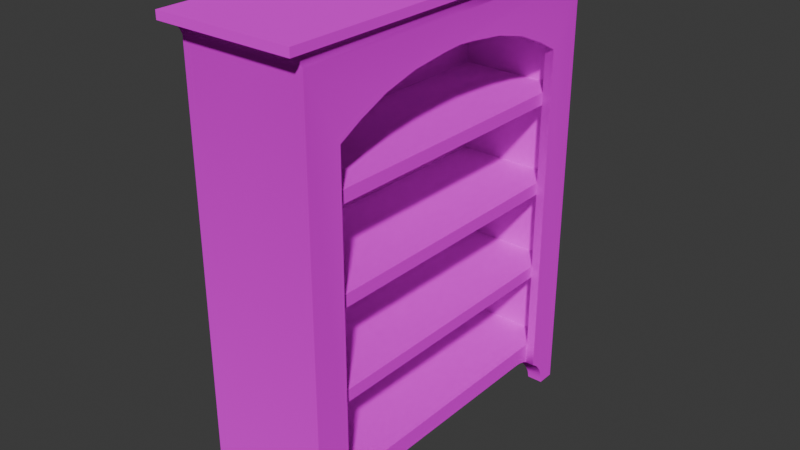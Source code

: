 # Source: BookShelf1.blend  (saved by Blender 4.0.36; exported with 4.5.12 LTS)
import bpy
from mathutils import Matrix  # noqa: F401  (used for matrix-valued properties, if any)

bpy.ops.wm.read_factory_settings(use_empty=True)
scene = bpy.context.scene
scene.name = 'Scene'

# ---- collections
col_collection = bpy.data.collections.new('Collection'); scene.collection.children.link(col_collection)

# ---- images (referenced by path relative to the original .blend; pixels are not part of the script)
import os
ASSET_DIR = os.environ.get("B2B_ASSET_DIR", "")  # directory of the original .blend (textures are referenced by path, not embedded)
HERE = os.path.dirname(os.path.abspath(__file__))  # packed textures are extracted next to this script under _unpacked/

def load_image(name, relpath, width, height, colorspace="sRGB"):
    """Load a texture the original file referenced (path relative to the .blend, or extracted next to this script)."""
    p = next((c for c in (os.path.join(HERE, relpath), os.path.join(ASSET_DIR, relpath)) if relpath and os.path.exists(c)), "")
    if p:
        img = bpy.data.images.load(p, check_existing=True)
        img.name = name
    else:  # same state as the original file: an image datablock whose file is absent (Cycles renders it pink)
        img = bpy.data.images.new(name, width, height)
        img.source = "FILE"
        img.filepath = "//" + (relpath or name)
    img.colorspace_settings.name = colorspace
    return img
img_ao = load_image('AO', 'Textures/AO-n.png', 1024, 1024, 'sRGB')

# ---- materials (node trees are filled in below, after node groups)
mat_lit = bpy.data.materials.new('Lit')
mat_lit.diffuse_color = (0.5, 0.5, 0.5, 1.0)
mat_lit.roughness = 1.0

# ---- node groups
ng_auto_smooth = bpy.data.node_groups.new('Auto Smooth', 'GeometryNodeTree')
_s = ng_auto_smooth.interface.new_socket(name='Geometry', in_out='OUTPUT', socket_type='NodeSocketGeometry')
_s = ng_auto_smooth.interface.new_socket(name='Geometry', in_out='INPUT', socket_type='NodeSocketGeometry')
_s = ng_auto_smooth.interface.new_socket(name='Angle', in_out='INPUT', socket_type='NodeSocketFloat')
_s.subtype = 'ANGLE'
_s.min_value = 0.0
_s.max_value = 3.142
ng_auto_smooth.is_modifier = True
_N = ng_auto_smooth.nodes; _L = ng_auto_smooth.links
n0 = _N.new('NodeGroupOutput'); n0.name = 'Group Output'; n0.location = (480, -100)
n1 = _N.new('NodeGroupInput'); n1.name = 'Group Input'; n1.location = (-420, -300)
n2 = _N.new('NodeGroupInput'); n2.name = 'Group Input.001'; n2.location = (-60, -100)
n3 = _N.new('GeometryNodeSetShadeSmooth'); n3.name = 'Set Shade Smooth'; n3.location = (120, -100)
n3.domain = 'EDGE'
n4 = _N.new('GeometryNodeSetShadeSmooth'); n4.name = 'Set Shade Smooth.001'; n4.location = (300, -100)
n5 = _N.new('GeometryNodeInputMeshEdgeAngle'); n5.name = 'Edge Angle'; n5.location = (-420, -220)
n6 = _N.new('GeometryNodeInputEdgeSmooth'); n6.name = 'Is Edge Smooth'; n6.location = (-60, -160)
n7 = _N.new('GeometryNodeInputShadeSmooth'); n7.name = 'Is Face Smooth'; n7.location = (-240, -340)
n8 = _N.new('FunctionNodeBooleanMath'); n8.name = 'Boolean Math'; n8.location = (-60, -220)
n9 = _N.new('FunctionNodeCompare'); n9.name = 'Compare'; n9.location = (-240, -180)
n9.operation = 'LESS_EQUAL'
_L.new(n5.outputs[0], n9.inputs[0])
_L.new(n4.outputs[0], n0.inputs[0])
_L.new(n1.outputs[1], n9.inputs[1])
_L.new(n9.outputs[0], n8.inputs[0])
_L.new(n7.outputs[0], n8.inputs[1])
_L.new(n2.outputs[0], n3.inputs[0])
_L.new(n6.outputs[0], n3.inputs[1])
_L.new(n3.outputs[0], n4.inputs[0])
_L.new(n8.outputs[0], n3.inputs[2])
n0.is_active_output = True

# ---- material node trees
mat_lit.use_nodes = True; mat_lit.node_tree.nodes.clear()
_N = mat_lit.node_tree.nodes; _L = mat_lit.node_tree.links
n0 = _N.new('ShaderNodeOutputMaterial'); n0.name = 'Material Output'; n0.location = (280, 300)
n1 = _N.new('ShaderNodeBsdfPrincipled'); n1.name = 'Principled BSDF'; n1.location = (-40, 285)
n1.inputs[2].default_value = 1.0
n1.inputs[3].default_value = 1.45
n1.inputs[13].default_value = 0.0
n2 = _N.new('ShaderNodeTexImage'); n2.name = 'Image Texture'; n2.location = (-431, 267)
n2.image = img_ao
_L.new(n2.outputs[0], n1.inputs[0])
_L.new(n1.outputs[0], n0.inputs[0])
n0.is_active_output = True

# ---- world
world_world = bpy.data.worlds.new('World'); scene.world = world_world
world_world.use_nodes = True; world_world.node_tree.nodes.clear()
_N = world_world.node_tree.nodes; _L = world_world.node_tree.links
n0 = _N.new('ShaderNodeOutputWorld'); n0.name = 'World Output'; n0.location = (300, 300)
n1 = _N.new('ShaderNodeBackground'); n1.name = 'Background'; n1.location = (10, 300)
n1.inputs[0].default_value = (0.05088, 0.05088, 0.05088, 1.0)
_L.new(n1.outputs[0], n0.inputs[0])
n0.is_active_output = True
world_world.color = (0.05088, 0.05088, 0.05088)
world_world.use_sun_shadow = False
world_world.sun_shadow_jitter_overblur = 0.0

# ---- meshes
me_bookshelf_001 = bpy.data.meshes.new('Bookshelf.001')
me_bookshelf_001.from_pydata([(0.35, 7.55e-08, -1.0), (-0.3, 0.3, 0.8), (0.35, 0.3501, -1.0), (-0.3, 2.099, 0.8), (0.35, 0.03902, -0.8962), (-0.3, 0.3, -0.8), (0.35, 0.07654, -0.8848), (-0.3, 2.099, -0.8), (0.35, 7.55e-08, -0.9), (0.35, 0.1414, -0.8414), (0.35, 0.1663, -0.8111), (0.3, 0.3, -0.8), (0.3, 2.099, -0.8), (0.3, 0.3, 0.8), (0.35, 0.1111, -0.8663), (0.1365, 0.1848, -1.0), (0.3, 2.099, 0.8), (0.09902, 0.1962, -1.0), (-0.3, 2.099, -0.95), (-0.3, 0.3, -0.95), (0.2014, 0.1414, -1.0), (0.3, 0.3, -0.95), (0.2448, 0.07654, -1.0), (0.3, 2.099, -0.95), (0.2263, 0.1111, -1.0), (-0.3, 0.3, 0.95), (0.1711, 0.1663, -1.0), (-0.3, 2.099, 0.95), (0.06, 0.2, -1.0), (0.26, 7.55e-08, -1.0), (0.3, 2.099, 0.95), (0.3, 0.3, 0.95), (0.2562, 0.03902, -1.0), (0.26, 7.55e-08, -0.9), (-0.3, 2.47, 0.8), (0.2562, 0.03902, -0.8962), (-0.3, 2.47, -0.8), (0.2562, 0.03902, -0.8962), (0.3, 2.47, 0.8), (0.2448, 0.07654, -0.8848), (0.3, 2.47, -0.8), (0.2448, 0.07654, -0.8848), (-0.3, 2.47, -0.95), (0.2263, 0.1111, -0.8663), (0.3, 2.47, -0.95), (0.2263, 0.1111, -0.8663), (0.3, 2.47, 0.95), (0.2014, 0.1414, -0.8414), (-0.3, 2.47, 0.95), (-0.3, 0.3, 0.0), (0.2014, 0.1414, -0.8414), (0.1711, 0.1663, -0.8111), (-0.3, 2.099, 0.0), (0.1711, 0.1663, -0.8111), (0.1365, 0.1848, -0.7765), (0.3, 0.3, 0.0), (-0.3, 2.47, 0.0), (0.1365, 0.1848, -0.7765), (0.09902, 0.1962, -0.739), (0.3, 2.47, 0.0), (0.09902, 0.1962, -0.739), (0.06, 0.2, -0.7), (0.0, 0.2, -1.0), (0.0, 0.3501, -1.0), (0.0, 0.2, 0.0), (-0.35, 7.55e-08, -1.0), (-0.35, 0.3501, -1.0), (-0.35, 0.03902, -0.8962), (0.3, 2.168, 0.6726), (-0.35, 0.07654, -0.8848), (0.3, 2.168, -0.6726), (-0.35, 7.55e-08, -0.9), (0.2962, 2.323, 1.489e-07), (-0.35, 0.1414, -0.8414), (0.3, 2.24, 0.5061), (-0.35, 0.1663, -0.8111), (0.3, 2.29, 0.3142), (0.3, 2.315, 0.1065), (-0.35, 0.1962, -0.739), (-0.35, 0.2, -0.7), (0.3, 2.315, -0.1065), (-0.35, 0.1848, -0.7765), (0.3, 2.29, -0.3142), (-0.35, 0.1111, -0.8663), (0.3, 2.24, -0.5061), (-0.1365, 0.1848, -1.0), (-0.09902, 0.1962, -1.0), (-0.2014, 0.1414, -1.0), (-0.2448, 0.07654, -1.0), (-0.2263, 0.1111, -1.0), (-0.1711, 0.1663, -1.0), (-0.06, 0.2, -1.0), (-0.26, 7.55e-08, -1.0), (-0.2562, 0.03902, -1.0), (-0.26, 7.55e-08, -0.9), (-0.2562, 0.03902, -0.8962), (-0.2562, 0.03902, -0.8962), (-0.2448, 0.07654, -0.8848), (-0.2448, 0.07654, -0.8848), (-0.2263, 0.1111, -0.8663), (-0.2263, 0.1111, -0.8663), (-0.2014, 0.1414, -0.8414), (-0.2014, 0.1414, -0.8414), (-0.1711, 0.1663, -0.8111), (-0.1711, 0.1663, -0.8111), (-0.1365, 0.1848, -0.7765), (-0.1365, 0.1848, -0.7765), (-0.09902, 0.1962, -0.739), (-0.09902, 0.1962, -0.739), (-0.06, 0.2, -0.7), (-0.35, 0.3501, 0.0), (-0.35, 0.2, 0.0), (0.35, 7.55e-08, 1.0), (0.35, 0.3501, 1.0), (0.35, 0.03902, 0.8962), (0.35, 0.07654, 0.8848), (0.35, 7.55e-08, 0.9), (0.35, 0.1414, 0.8414), (0.35, 0.1663, 0.8111), (0.35, 0.1111, 0.8663), (0.1365, 0.1848, 1.0), (0.09902, 0.1962, 1.0), (0.2014, 0.1414, 1.0), (0.2448, 0.07654, 1.0), (0.2263, 0.1111, 1.0), (0.1711, 0.1663, 1.0), (0.06, 0.2, 1.0), (0.26, 7.55e-08, 1.0), (0.2562, 0.03902, 1.0), (0.26, 7.55e-08, 0.9), (0.2562, 0.03902, 0.8962), (0.2562, 0.03902, 0.8962), (0.2448, 0.07654, 0.8848), (0.2448, 0.07654, 0.8848), (0.2263, 0.1111, 0.8663), (0.2263, 0.1111, 0.8663), (0.2014, 0.1414, 0.8414), (0.2014, 0.1414, 0.8414), (0.1711, 0.1663, 0.8111), (0.1711, 0.1663, 0.8111), (0.1365, 0.1848, 0.7765), (0.1365, 0.1848, 0.7765), (0.09902, 0.1962, 0.739), (0.09902, 0.1962, 0.739), (0.06, 0.2, 0.7), (0.0, 0.2, 1.0), (0.0, 0.3501, 1.0), (-0.35, 7.55e-08, 1.0), (-0.35, 0.3501, 1.0), (-0.35, 0.03902, 0.8962), (-0.35, 0.07654, 0.8848), (-0.35, 7.55e-08, 0.9), (-0.35, 0.1414, 0.8414), (-0.35, 0.1663, 0.8111), (-0.35, 0.1962, 0.739), (-0.35, 0.2, 0.7), (-0.35, 0.1848, 0.7765), (-0.35, 0.1111, 0.8663), (-0.1365, 0.1848, 1.0), (-0.09902, 0.1962, 1.0), (-0.2014, 0.1414, 1.0), (-0.2448, 0.07654, 1.0), (-0.2263, 0.1111, 1.0), (-0.1711, 0.1663, 1.0), (-0.06, 0.2, 1.0), (-0.26, 7.55e-08, 1.0), (-0.2562, 0.03902, 1.0), (-0.26, 7.55e-08, 0.9), (-0.2562, 0.03902, 0.8962), (-0.2562, 0.03902, 0.8962), (-0.2448, 0.07654, 0.8848), (-0.2448, 0.07654, 0.8848), (-0.2263, 0.1111, 0.8663), (-0.2263, 0.1111, 0.8663), (-0.2014, 0.1414, 0.8414), (-0.2014, 0.1414, 0.8414), (-0.1711, 0.1663, 0.8111), (-0.1711, 0.1663, 0.8111), (-0.1365, 0.1848, 0.7765), (-0.1365, 0.1848, 0.7765), (-0.09902, 0.1962, 0.739), (-0.09902, 0.1962, 0.739), (-0.06, 0.2, 0.7), (0.35, 2.472, 1.602e-07), (0.35, 2.472, -1.0), (0.0, 2.472, -1.0), (0.0, 2.595, 1.1), (-0.35, 2.472, 1.602e-07), (-0.35, 2.472, -1.0), (0.35, 2.472, 1.0), (0.0, 2.472, 1.0), (-0.35, 2.472, 1.0), (0.385, 2.55, 1.661e-07), (0.385, 2.55, -1.1), (0.0, 2.55, -1.1), (-0.385, 2.55, 1.661e-07), (-0.385, 2.55, -1.1), (0.385, 2.55, 1.1), (0.0, 2.55, 1.1), (-0.385, 2.55, 1.1), (0.385, 2.595, 1.1), (-0.385, 2.595, -1.1), (-0.385, 2.595, 1.695e-07), (0.0, 2.595, 1.695e-07), (0.0, 2.595, -1.1), (0.385, 2.595, -1.1), (0.385, 2.595, 1.695e-07), (0.3701, 2.548, -1.057), (0.3532, 2.496, -1.009), (0.36, 2.525, -1.028), (0.0, 2.548, -1.057), (0.0, 2.496, -1.009), (0.0, 2.525, -1.028), (-0.3532, 2.496, -1.009), (-0.3701, 2.548, -1.057), (-0.36, 2.525, -1.028), (-0.3703, 2.549, 1.663e-07), (-0.3532, 2.496, 1.623e-07), (-0.36, 2.525, 1.647e-07), (0.0, 2.548, 1.057), (0.0, 2.496, 1.009), (0.0, 2.525, 1.028), (-0.3532, 2.496, 1.009), (-0.3701, 2.548, 1.057), (-0.36, 2.525, 1.028), (0.3532, 2.496, 1.623e-07), (0.3703, 2.549, 1.663e-07), (0.36, 2.525, 1.647e-07), (0.3701, 2.548, 1.057), (0.3532, 2.496, 1.009), (0.36, 2.525, 1.028), (-0.385, 2.595, 1.1), (0.3, 0.1722, -0.8), (0.3, 0.1848, -0.7765), (0.35, 0.1722, -0.8), (0.3, 0.187, -0.7691), (0.3, 0.187, -0.7691), (0.3, 0.1962, -0.739), (0.35, 0.3501, 0.8), (0.35, 2.323, 1.489e-07), (0.35, 2.168, 0.6726), (0.35, 2.099, 0.8), (0.35, 2.315, 0.1065), (0.35, 2.29, 0.3142), (0.35, 2.24, 0.5061), (0.35, 0.3501, -0.8), (0.35, 0.3, -0.8), (0.3, 0.2, -0.7), (0.3, 0.2, 0.0), (0.3, 0.1722, 0.8), (0.35, 0.1722, 0.8), (0.3, 0.1848, 0.7765), (0.3, 0.1848, 0.7765), (0.3, 0.1962, 0.739), (0.3, 0.1962, 0.739), (0.35, 0.3, 0.8), (0.3, 0.2, 0.7), (0.35, 2.099, -0.8), (0.35, 2.168, -0.6726), (0.35, 2.29, -0.3142), (0.35, 2.315, -0.1065), (0.35, 2.24, -0.5061), (-0.3, 0.7491, 0.95), (-0.3, 0.8182, 0.95), (-0.3, 0.7491, -0.95), (-0.3, 0.8182, -0.95), (0.3, 0.7491, 0.95), (0.3, 0.8182, 0.95), (0.3, 0.7491, -0.95), (0.3, 0.8182, -0.95), (-0.3, 1.267, 0.95), (-0.3, 1.337, 0.95), (-0.3, 1.267, -0.95), (-0.3, 1.337, -0.95), (0.3, 1.267, 0.95), (0.3, 1.337, 0.95), (0.3, 1.267, -0.95), (0.3, 1.337, -0.95), (-0.3, 1.786, 0.95), (-0.3, 1.855, 0.95), (-0.3, 1.786, -0.95), (-0.3, 1.855, -0.95), (0.3, 1.786, 0.95), (0.3, 1.855, 0.95), (0.3, 1.786, -0.95), (0.3, 1.855, -0.95)], [], [(0, 8, 33, 29), (37, 33, 8, 4, 35), (41, 35, 4, 6, 39), (45, 39, 6, 14, 43), (50, 43, 14, 9, 47), (53, 47, 9, 10, 51), (57, 54, 51, 10, 234, 232, 233), (60, 58, 57, 233, 235, 236, 237), (47, 53, 26, 20, 50), (51, 54, 15, 26, 53), (57, 58, 17, 15, 54), (60, 61, 28, 17, 58), (63, 2, 0, 29, 32, 22, 24, 20, 26, 15, 17, 28, 62), (32, 29, 33, 37), (234, 10, 9, 14, 6, 4, 8, 0, 2, 245, 246), (41, 22, 32, 37, 35), (45, 24, 22, 41, 39), (50, 20, 24, 45, 43), (61, 60, 237, 247), (62, 28, 61, 247, 248, 64), (65, 92, 94, 71), (96, 95, 67, 71, 94), (98, 97, 69, 67, 95), (100, 99, 83, 69, 97), (102, 101, 73, 83, 99), (104, 103, 75, 73, 101), (105, 106, 81, 75, 103), (107, 108, 78, 81, 106), (102, 87, 90, 104, 101), (104, 90, 85, 105, 103), (105, 85, 86, 107, 106), (146, 113, 189, 190), (107, 86, 91, 109, 108), (93, 92, 65, 66, 63, 62, 91, 86, 85, 90, 87, 89, 88), (93, 96, 94, 92), (111, 110, 66, 65, 71, 67, 69, 83, 73, 75, 81, 78, 79), (96, 93, 88, 98, 95), (98, 88, 89, 100, 97), (100, 89, 87, 102, 99), (79, 78, 108, 109), (109, 91, 62, 64, 111, 79), (112, 127, 129, 116), (130, 114, 116, 129, 131), (132, 115, 114, 130, 133), (134, 119, 115, 132, 135), (136, 117, 119, 134, 137), (139, 138, 118, 117, 136), (250, 118, 138, 140, 141, 252, 251, 249), (141, 142, 143, 254, 253, 252), (137, 122, 125, 139, 136), (139, 125, 120, 140, 138), (140, 120, 121, 142, 141), (110, 148, 191, 187), (142, 121, 126, 144, 143), (128, 127, 112, 113, 146, 145, 126, 121, 120, 125, 122, 124, 123), (128, 131, 129, 127), (238, 113, 112, 116, 114, 115, 119, 117, 118, 250, 255), (128, 123, 133, 130, 131), (123, 124, 135, 132, 133), (124, 122, 137, 134, 135), (143, 144, 256, 254), (256, 144, 126, 145, 64, 248), (147, 151, 167, 165), (169, 167, 151, 149, 168), (171, 168, 149, 150, 170), (173, 170, 150, 157, 172), (175, 172, 157, 152, 174), (177, 174, 152, 153, 176), (178, 176, 153, 156, 179), (180, 179, 156, 154, 181), (174, 177, 163, 160, 175), (176, 178, 158, 163, 177), (179, 180, 159, 158, 178), (63, 66, 188, 185), (181, 182, 164, 159, 180), (164, 145, 146, 148, 147, 165, 166, 161, 162, 160, 163, 158, 159), (166, 165, 167, 169), (151, 147, 148, 110, 111, 155, 154, 156, 153, 152, 157, 150, 149), (171, 161, 166, 169, 168), (173, 162, 161, 171, 170), (175, 160, 162, 173, 172), (155, 182, 181, 154), (182, 155, 111, 64, 145, 164), (207, 210, 194, 193), (190, 189, 229, 220), (210, 214, 196, 194), (216, 223, 199, 195), (2, 63, 185, 184), (66, 110, 187, 188), (148, 146, 190, 191), (192, 193, 205, 206), (199, 198, 186, 231), (193, 194, 204, 205), (196, 195, 202, 201), (191, 190, 220, 222), (205, 204, 203, 206), (185, 188, 213, 211), (187, 191, 222, 217), (219, 228, 197, 198), (188, 187, 217, 213), (228, 226, 192, 197), (189, 183, 225, 229), (214, 216, 195, 196), (226, 207, 193, 192), (223, 219, 198, 199), (184, 185, 211, 208), (223, 216, 218, 224), (224, 218, 217, 222), (214, 210, 212, 215), (215, 212, 211, 213), (226, 228, 230, 227), (227, 230, 229, 225), (228, 219, 221, 230), (230, 221, 220, 229), (216, 214, 215, 218), (218, 215, 213, 217), (210, 207, 209, 212), (212, 209, 208, 211), (219, 223, 224, 221), (221, 224, 222, 220), (207, 226, 227, 209), (209, 227, 225, 208), (183, 184, 208, 225), (201, 202, 203, 204), (200, 206, 203, 186), (231, 186, 203, 202), (198, 197, 200, 186), (197, 192, 206, 200), (194, 196, 201, 204), (195, 199, 231, 202), (49, 5, 7, 52), (257, 12, 11, 246, 245), (70, 12, 257, 258), (13, 31, 30, 16), (11, 232, 234, 246), (18, 42, 36, 7), (49, 1, 13, 55), (255, 13, 16, 241, 238), (5, 19, 18, 7), (19, 21, 23, 18), (12, 23, 21, 11), (11, 21, 19, 5), (52, 56, 34, 3), (31, 25, 27, 30), (1, 25, 31, 13), (3, 27, 25, 1), (3, 34, 48, 27), (59, 38, 34, 56), (36, 42, 44, 40), (38, 46, 48, 34), (23, 44, 42, 18), (27, 48, 46, 30), (12, 40, 44, 23), (30, 46, 38, 16), (40, 59, 56, 36), (7, 36, 56, 52), (5, 49, 55, 11), (55, 13, 249, 251, 252, 253, 254, 256, 248), (1, 49, 52, 3), (68, 74, 244, 240), (74, 76, 243, 244), (76, 77, 242, 243), (80, 82, 259, 260), (82, 84, 261, 259), (84, 70, 258, 261), (16, 68, 240, 241), (235, 233, 232, 11, 55, 248, 247, 237, 236), (249, 13, 255, 250), (245, 2, 184, 183, 189, 113, 238, 241, 240, 244, 243, 242, 239, 260, 259, 261, 258, 257), (72, 80, 260, 239), (239, 242, 77, 72), (38, 59, 40, 12, 70, 84, 82, 80, 72, 77, 76, 74, 68, 16), (262, 263, 265, 264), (264, 265, 269, 268), (268, 269, 267, 266), (266, 267, 263, 262), (264, 268, 266, 262), (269, 265, 263, 267), (270, 271, 273, 272), (272, 273, 277, 276), (276, 277, 275, 274), (274, 275, 271, 270), (272, 276, 274, 270), (277, 273, 271, 275), (278, 279, 281, 280), (280, 281, 285, 284), (284, 285, 283, 282), (282, 283, 279, 278), (280, 284, 282, 278), (285, 281, 279, 283)])
me_bookshelf_001.polygons.foreach_set('use_smooth', [True] * 190)
_uv = me_bookshelf_001.uv_layers.new(name='UVMap')
_uv.uv.foreach_set('vector', [0.7282, 0.3516, 0.7253, 0.3516, 0.7253, 0.3385, 0.7282, 0.3385, 0.7004, 0.7431, 0.6998, 0.7488, 0.6867, 0.7488, 0.6867, 0.7431, 0.7004, 0.7431, 0.702, 0.7374, 0.7004, 0.7431, 0.6867, 0.7431, 0.6867, 0.7374, 0.702, 0.7374, 0.7047, 0.7319, 0.702, 0.7374, 0.6867, 0.7374, 0.6867, 0.7319, 0.7047, 0.7319, 0.7083, 0.7269, 0.7047, 0.7319, 0.6867, 0.7319, 0.6867, 0.7269, 0.7083, 0.7269, 0.7127, 0.7225, 0.7083, 0.7269, 0.6867, 0.7269, 0.6867, 0.7225, 0.7127, 0.7225, 0.7178, 0.7189, 0.7178, 0.7189, 0.7127, 0.7225, 0.6867, 0.7225, 0.6867, 0.7213, 0.694, 0.7213, 0.694, 0.7189, 0.7232, 0.7162, 0.7232, 0.7162, 0.7178, 0.7189, 0.694, 0.7189, 0.694, 0.7183, 0.694, 0.7183, 0.694, 0.7162, 0.4267, 0.7974, 0.431, 0.793, 0.431, 0.8205, 0.4267, 0.8205, 0.4267, 0.7974, 0.431, 0.793, 0.4345, 0.788, 0.4345, 0.8205, 0.431, 0.8205, 0.431, 0.793, 0.4345, 0.788, 0.437, 0.7826, 0.437, 0.8205, 0.4345, 0.8205, 0.4345, 0.788, 0.437, 0.7826, 0.4385, 0.7769, 0.4385, 0.8205, 0.437, 0.8205, 0.437, 0.7826, 0.3945, 0.4416, 0.3436, 0.4416, 0.3436, 0.3917, 0.3567, 0.3917, 0.3572, 0.3972, 0.3589, 0.4026, 0.3616, 0.4075, 0.3652, 0.4118, 0.3696, 0.4154, 0.3746, 0.418, 0.3801, 0.4196, 0.3857, 0.4202, 0.3945, 0.4202, 0.4107, 0.8205, 0.405, 0.8205, 0.405, 0.806, 0.4107, 0.8054, 0.2825, 0.03095, 0.2841, 0.0301, 0.2885, 0.02652, 0.2922, 0.02216, 0.2948, 0.01718, 0.2965, 0.01178, 0.2971, 0.006164, 0.3116, 0.006164, 0.3116, 0.05655, 0.2825, 0.05655, 0.2825, 0.04934, 0.4164, 0.8038, 0.4164, 0.8205, 0.4107, 0.8205, 0.4107, 0.8054, 0.4107, 0.8054, 0.4218, 0.8011, 0.4218, 0.8205, 0.4164, 0.8205, 0.4164, 0.8038, 0.4164, 0.8038, 0.4267, 0.7974, 0.4267, 0.8205, 0.4218, 0.8205, 0.4218, 0.8011, 0.4218, 0.8011, 0.7289, 0.7145, 0.7232, 0.7162, 0.694, 0.7162, 0.694, 0.7145, 0.1536, 0.7684, 0.1536, 0.7771, 0.1449, 0.7771, 0.1449, 0.812, 0.1248, 0.812, 0.1248, 0.7684, 0.7282, 0.3639, 0.7282, 0.377, 0.7253, 0.377, 0.7253, 0.3639, 0.4107, 0.8614, 0.4107, 0.8614, 0.4107, 0.875, 0.405, 0.875, 0.405, 0.8619, 0.4164, 0.8597, 0.4164, 0.8597, 0.4164, 0.875, 0.4107, 0.875, 0.4107, 0.8614, 0.4218, 0.857, 0.4218, 0.857, 0.4218, 0.875, 0.4164, 0.875, 0.4164, 0.8597, 0.4269, 0.8534, 0.4269, 0.8534, 0.4269, 0.875, 0.4218, 0.875, 0.4218, 0.857, 0.4313, 0.849, 0.4313, 0.849, 0.4313, 0.875, 0.4269, 0.875, 0.4269, 0.8534, 0.4349, 0.844, 0.4349, 0.844, 0.4349, 0.875, 0.4313, 0.875, 0.4313, 0.849, 0.4376, 0.8385, 0.4376, 0.8385, 0.4376, 0.875, 0.4349, 0.875, 0.4349, 0.844, 0.508, 0.7974, 0.508, 0.8205, 0.5038, 0.8205, 0.5038, 0.793, 0.508, 0.7974, 0.5038, 0.793, 0.5038, 0.8205, 0.5004, 0.8205, 0.5004, 0.788, 0.5038, 0.793, 0.5004, 0.788, 0.5004, 0.8205, 0.498, 0.8205, 0.498, 0.7826, 0.5004, 0.788, 0.5188, 0.7146, 0.4679, 0.7146, 0.4679, 0.4122, 0.5188, 0.4122, 0.498, 0.7826, 0.498, 0.8205, 0.4966, 0.8205, 0.4966, 0.7769, 0.498, 0.7826, 0.4317, 0.3972, 0.4323, 0.3917, 0.4454, 0.3917, 0.4454, 0.4416, 0.3945, 0.4416, 0.3945, 0.4202, 0.4032, 0.4202, 0.4089, 0.4196, 0.4143, 0.418, 0.4194, 0.4154, 0.4238, 0.4118, 0.4274, 0.4075, 0.4301, 0.4026, 0.5239, 0.8205, 0.5239, 0.8054, 0.5296, 0.806, 0.5296, 0.8205, 0.4985, 0.3506, 0.4985, 0.3291, 0.6439, 0.3291, 0.6439, 0.3793, 0.6294, 0.3793, 0.6288, 0.3737, 0.6272, 0.3684, 0.6245, 0.3634, 0.6209, 0.3591, 0.6164, 0.3555, 0.6114, 0.3528, 0.606, 0.3512, 0.6003, 0.3506, 0.5239, 0.8054, 0.5239, 0.8205, 0.5183, 0.8205, 0.5183, 0.8038, 0.5239, 0.8054, 0.5183, 0.8038, 0.5183, 0.8205, 0.5129, 0.8205, 0.5129, 0.8011, 0.5183, 0.8038, 0.5129, 0.8011, 0.5129, 0.8205, 0.508, 0.8205, 0.508, 0.7974, 0.5129, 0.8011, 0.4393, 0.875, 0.4376, 0.875, 0.4376, 0.8385, 0.4393, 0.8328, 0.1449, 0.7597, 0.1536, 0.7597, 0.1536, 0.7684, 0.1248, 0.7684, 0.1248, 0.7175, 0.1449, 0.7175, 0.6708, 0.006164, 0.6839, 0.006164, 0.6839, 0.009046, 0.6708, 0.009046, 0.6844, 0.01472, 0.6708, 0.01472, 0.6708, 0.009046, 0.6839, 0.009046, 0.6844, 0.01472, 0.6861, 0.0204, 0.6708, 0.0204, 0.6708, 0.01472, 0.6844, 0.01472, 0.6861, 0.0204, 0.6888, 0.02586, 0.6708, 0.02586, 0.6708, 0.0204, 0.6861, 0.0204, 0.6888, 0.02586, 0.6924, 0.0309, 0.6708, 0.0309, 0.6708, 0.02586, 0.6888, 0.02586, 0.6924, 0.0309, 0.6968, 0.03532, 0.6968, 0.03532, 0.6708, 0.03532, 0.6708, 0.0309, 0.6924, 0.0309, 0.6708, 0.03648, 0.6708, 0.03532, 0.6968, 0.03532, 0.7018, 0.03895, 0.7018, 0.03895, 0.6781, 0.03895, 0.6781, 0.03895, 0.6781, 0.03648, 0.7018, 0.03895, 0.7073, 0.04165, 0.7073, 0.04165, 0.6781, 0.04165, 0.6781, 0.04165, 0.6781, 0.03895, 0.4725, 0.7999, 0.4725, 0.7769, 0.4768, 0.7769, 0.4768, 0.8043, 0.4725, 0.7999, 0.4768, 0.8043, 0.4768, 0.7769, 0.4803, 0.7769, 0.4803, 0.8094, 0.4768, 0.8043, 0.4803, 0.8094, 0.4803, 0.7769, 0.4828, 0.7769, 0.4828, 0.8148, 0.4803, 0.8094, 0.4985, 0.3291, 0.353, 0.3291, 0.353, 0.02476, 0.4985, 0.02476, 0.4828, 0.8148, 0.4828, 0.7769, 0.4843, 0.7769, 0.4843, 0.8205, 0.4828, 0.8148, 0.4815, 0.759, 0.481, 0.7645, 0.4679, 0.7645, 0.4679, 0.7146, 0.5188, 0.7146, 0.5188, 0.736, 0.5101, 0.736, 0.5044, 0.7366, 0.4989, 0.7382, 0.4939, 0.7408, 0.4895, 0.7444, 0.4859, 0.7487, 0.4832, 0.7536, 0.4565, 0.7769, 0.4565, 0.792, 0.4508, 0.7914, 0.4508, 0.7769, 0.0498, 0.05655, 0.02071, 0.05655, 0.02071, 0.006164, 0.03525, 0.006164, 0.03581, 0.01178, 0.03747, 0.01718, 0.04016, 0.02216, 0.04377, 0.02652, 0.04818, 0.0301, 0.0498, 0.03095, 0.0498, 0.04934, 0.4565, 0.7769, 0.4622, 0.7769, 0.4622, 0.7936, 0.4565, 0.792, 0.4565, 0.792, 0.4622, 0.7769, 0.4676, 0.7769, 0.4676, 0.7963, 0.4622, 0.7936, 0.4622, 0.7936, 0.4676, 0.7769, 0.4725, 0.7769, 0.4725, 0.7999, 0.4676, 0.7963, 0.4676, 0.7963, 0.7073, 0.04165, 0.713, 0.04332, 0.6781, 0.04332, 0.6781, 0.04165, 0.1861, 0.7175, 0.1861, 0.7524, 0.1947, 0.7524, 0.1947, 0.7611, 0.1659, 0.7611, 0.1659, 0.7175, 0.1619, 0.8665, 0.159, 0.8665, 0.159, 0.8534, 0.1619, 0.8534, 0.1534, 0.8529, 0.159, 0.8534, 0.159, 0.8665, 0.1534, 0.8665, 0.1534, 0.8529, 0.1477, 0.8512, 0.1534, 0.8529, 0.1534, 0.8665, 0.1477, 0.8665, 0.1477, 0.8512, 0.1422, 0.8485, 0.1477, 0.8512, 0.1477, 0.8665, 0.1422, 0.8665, 0.1422, 0.8485, 0.1372, 0.8449, 0.1422, 0.8485, 0.1422, 0.8665, 0.1372, 0.8665, 0.1372, 0.8449, 0.1328, 0.8405, 0.1372, 0.8449, 0.1372, 0.8665, 0.1328, 0.8665, 0.1328, 0.8405, 0.1291, 0.8355, 0.1328, 0.8405, 0.1328, 0.8665, 0.1291, 0.8665, 0.1291, 0.8355, 0.1264, 0.83, 0.1291, 0.8355, 0.1291, 0.8665, 0.1264, 0.8665, 0.1264, 0.83, 0.2185, 0.8401, 0.2142, 0.8446, 0.2142, 0.8171, 0.2185, 0.8171, 0.2185, 0.8401, 0.2142, 0.8446, 0.2109, 0.8496, 0.2109, 0.8171, 0.2142, 0.8171, 0.2142, 0.8446, 0.2109, 0.8496, 0.2084, 0.855, 0.2084, 0.8171, 0.2109, 0.8171, 0.2109, 0.8496, 0.3945, 0.4416, 0.4454, 0.4416, 0.4454, 0.744, 0.3945, 0.744, 0.2084, 0.855, 0.2071, 0.8607, 0.2071, 0.8171, 0.2084, 0.8171, 0.2084, 0.855, 0.5275, 0.736, 0.5188, 0.736, 0.5188, 0.7146, 0.5697, 0.7146, 0.5697, 0.7645, 0.5566, 0.7645, 0.5561, 0.759, 0.5544, 0.7536, 0.5517, 0.7487, 0.5481, 0.7444, 0.5437, 0.7408, 0.5387, 0.7382, 0.5332, 0.7366, 0.2343, 0.8171, 0.24, 0.8171, 0.24, 0.8316, 0.2343, 0.8322, 0.3676, 0.3793, 0.353, 0.3793, 0.353, 0.3291, 0.4985, 0.3291, 0.4985, 0.3506, 0.3967, 0.3506, 0.391, 0.3512, 0.3855, 0.3528, 0.3805, 0.3555, 0.3761, 0.3591, 0.3725, 0.3634, 0.3698, 0.3684, 0.3681, 0.3737, 0.2287, 0.8338, 0.2287, 0.8171, 0.2343, 0.8171, 0.2343, 0.8322, 0.2343, 0.8322, 0.2233, 0.8365, 0.2233, 0.8171, 0.2287, 0.8171, 0.2287, 0.8338, 0.2287, 0.8338, 0.2185, 0.8401, 0.2185, 0.8171, 0.2233, 0.8171, 0.2233, 0.8365, 0.2233, 0.8365, 0.1248, 0.8665, 0.1248, 0.8244, 0.1264, 0.83, 0.1264, 0.8665, 0.1861, 0.7698, 0.1861, 0.812, 0.1659, 0.812, 0.1659, 0.7611, 0.1947, 0.7611, 0.1947, 0.7698, 0.3406, 0.7566, 0.3945, 0.7566, 0.3945, 0.758, 0.3385, 0.758, 0.5188, 0.4122, 0.4679, 0.4122, 0.4674, 0.4085, 0.5188, 0.4084, 0.3945, 0.7566, 0.4483, 0.7566, 0.4505, 0.758, 0.3945, 0.758, 0.4985, 0.01322, 0.3447, 0.01328, 0.3385, 0.01273, 0.4985, 0.01273, 0.3436, 0.4416, 0.3945, 0.4416, 0.3945, 0.744, 0.3436, 0.744, 0.6439, 0.3291, 0.4985, 0.3291, 0.4985, 0.02476, 0.6439, 0.02476, 0.5697, 0.7146, 0.5188, 0.7146, 0.5188, 0.4122, 0.5697, 0.4122, 0.1662, 0.3739, 0.3261, 0.3739, 0.3261, 0.3805, 0.1662, 0.3805, 0.5748, 0.3982, 0.5188, 0.3982, 0.5188, 0.3917, 0.5748, 0.3917, 0.3385, 0.758, 0.3945, 0.758, 0.3945, 0.7645, 0.3385, 0.7645, 0.6585, 0.01273, 0.4985, 0.01273, 0.4985, 0.006164, 0.6585, 0.006164, 0.5697, 0.4122, 0.5188, 0.4122, 0.5188, 0.4084, 0.5702, 0.4085, 0.8373, 0.3261, 0.7813, 0.3261, 0.7813, 0.1662, 0.8373, 0.1662, 0.3945, 0.744, 0.4454, 0.744, 0.4458, 0.7478, 0.3945, 0.7478, 0.4985, 0.02476, 0.353, 0.02476, 0.3517, 0.02118, 0.4985, 0.02119, 0.5188, 0.3996, 0.465, 0.3996, 0.4628, 0.3982, 0.5188, 0.3982, 0.6439, 0.02476, 0.4985, 0.02476, 0.4985, 0.02119, 0.6453, 0.02118, 0.01237, 0.3734, 0.1662, 0.3734, 0.1662, 0.3739, 0.006164, 0.3739, 0.02071, 0.3619, 0.1662, 0.3619, 0.1662, 0.3655, 0.01936, 0.3655, 0.6522, 0.01328, 0.4985, 0.01322, 0.4985, 0.01273, 0.6585, 0.01273, 0.1662, 0.3734, 0.3199, 0.3734, 0.3261, 0.3739, 0.1662, 0.3739, 0.5726, 0.3996, 0.5188, 0.3996, 0.5188, 0.3982, 0.5748, 0.3982, 0.3436, 0.744, 0.3945, 0.744, 0.3945, 0.7478, 0.3431, 0.7478, 0.3447, 0.01328, 0.4985, 0.01322, 0.4985, 0.01685, 0.3489, 0.01687, 0.3489, 0.01687, 0.4985, 0.01685, 0.4985, 0.02119, 0.3517, 0.02118, 0.4483, 0.7566, 0.3945, 0.7566, 0.3945, 0.7524, 0.4468, 0.7524, 0.4468, 0.7524, 0.3945, 0.7524, 0.3945, 0.7478, 0.4458, 0.7478, 0.1662, 0.3734, 0.01237, 0.3734, 0.01657, 0.3698, 0.1662, 0.3698, 0.1662, 0.3698, 0.01657, 0.3698, 0.01936, 0.3655, 0.1662, 0.3655, 0.465, 0.3996, 0.5188, 0.3996, 0.5188, 0.4038, 0.4664, 0.4038, 0.4664, 0.4038, 0.5188, 0.4038, 0.5188, 0.4084, 0.4674, 0.4085, 0.4985, 0.01322, 0.6522, 0.01328, 0.6481, 0.01687, 0.4985, 0.01685, 0.4985, 0.01685, 0.6481, 0.01687, 0.6453, 0.02118, 0.4985, 0.02119, 0.3945, 0.7566, 0.3406, 0.7566, 0.3421, 0.7524, 0.3945, 0.7524, 0.3945, 0.7524, 0.3421, 0.7524, 0.3431, 0.7478, 0.3945, 0.7478, 0.5188, 0.3996, 0.5726, 0.3996, 0.5712, 0.4038, 0.5188, 0.4038, 0.5188, 0.4038, 0.5712, 0.4038, 0.5702, 0.4085, 0.5188, 0.4084, 0.3199, 0.3734, 0.1662, 0.3734, 0.1662, 0.3698, 0.3157, 0.3698, 0.3157, 0.3698, 0.1662, 0.3698, 0.1662, 0.3655, 0.3129, 0.3655, 0.1662, 0.3619, 0.3116, 0.3619, 0.3129, 0.3655, 0.1662, 0.3655, 0.7253, 0.3261, 0.7253, 0.1662, 0.7813, 0.1662, 0.7813, 0.3261, 0.8373, 0.006164, 0.8373, 0.1662, 0.7813, 0.1662, 0.7813, 0.006164, 0.7253, 0.006164, 0.7813, 0.006164, 0.7813, 0.1662, 0.7253, 0.1662, 0.5188, 0.3982, 0.4628, 0.3982, 0.4628, 0.3917, 0.5188, 0.3917, 0.006164, 0.3739, 0.1662, 0.3739, 0.1662, 0.3805, 0.006164, 0.3805, 0.3945, 0.758, 0.4505, 0.758, 0.4505, 0.7645, 0.3945, 0.7645, 0.4985, 0.01273, 0.3385, 0.01273, 0.3385, 0.006164, 0.4985, 0.006164, 0.1443, 0.3928, 0.2607, 0.3928, 0.2607, 0.6517, 0.1443, 0.6517, 0.6867, 0.4467, 0.694, 0.4467, 0.694, 0.7031, 0.6867, 0.7031, 0.6867, 0.696, 0.694, 0.4332, 0.694, 0.4467, 0.6867, 0.4467, 0.6867, 0.4332, 0.3167, 0.7041, 0.2948, 0.7041, 0.2948, 0.4461, 0.3167, 0.4461, 0.694, 0.7031, 0.694, 0.7213, 0.6867, 0.7213, 0.6867, 0.7031, 0.2825, 0.6517, 0.2825, 0.7052, 0.2607, 0.7052, 0.2607, 0.6517, 0.7412, 0.8516, 0.7412, 0.7352, 0.8285, 0.7352, 0.8285, 0.8516, 0.6708, 0.0547, 0.6781, 0.0547, 0.6781, 0.3111, 0.6708, 0.3111, 0.6708, 0.06183, 0.2607, 0.3928, 0.2825, 0.3928, 0.2825, 0.6517, 0.2607, 0.6517, 0.8285, 0.7011, 0.7412, 0.7011, 0.7412, 0.4446, 0.8285, 0.4446, 0.8408, 0.445, 0.8626, 0.445, 0.8626, 0.703, 0.8408, 0.703, 0.8285, 0.9679, 0.8285, 0.9897, 0.7412, 0.9897, 0.7412, 0.9679, 0.1443, 0.6517, 0.1443, 0.7052, 0.02798, 0.7052, 0.02798, 0.6517, 0.5871, 0.3917, 0.6744, 0.3917, 0.6744, 0.6481, 0.5871, 0.6481, 0.7412, 0.7352, 0.7412, 0.7134, 0.8285, 0.7134, 0.8285, 0.7352, 0.02798, 0.6517, 0.006164, 0.6517, 0.006164, 0.3928, 0.02798, 0.3928, 0.02798, 0.6517, 0.02798, 0.7052, 0.006164, 0.7052, 0.006164, 0.6517, 0.5871, 0.7284, 0.5871, 0.7054, 0.6744, 0.7054, 0.6744, 0.7284, 0.6744, 0.7515, 0.6744, 0.7558, 0.5871, 0.7558, 0.5871, 0.7515, 0.5871, 0.7054, 0.5871, 0.7011, 0.6744, 0.7011, 0.6744, 0.7054, 0.7412, 0.4446, 0.7412, 0.3917, 0.8285, 0.3917, 0.8285, 0.4446, 0.6744, 0.6481, 0.6744, 0.7011, 0.5871, 0.7011, 0.5871, 0.6481, 0.8408, 0.445, 0.8408, 0.3917, 0.8626, 0.3917, 0.8626, 0.445, 0.2948, 0.4461, 0.2948, 0.3928, 0.3167, 0.3928, 0.3167, 0.4461, 0.5871, 0.7515, 0.5871, 0.7284, 0.6744, 0.7284, 0.6744, 0.7515, 0.2607, 0.6517, 0.2607, 0.7052, 0.1443, 0.7052, 0.1443, 0.6517, 0.7412, 0.9679, 0.7412, 0.8516, 0.8285, 0.8516, 0.8285, 0.9679, 0.09405, 0.8338, 0.09405, 0.7175, 0.1124, 0.7175, 0.1106, 0.7209, 0.1106, 0.7209, 0.109, 0.7264, 0.109, 0.7264, 0.1084, 0.732, 0.1084, 0.8338, 0.02798, 0.3928, 0.1443, 0.3928, 0.1443, 0.6517, 0.02798, 0.6517, 0.6781, 0.3246, 0.6781, 0.3397, 0.6708, 0.3397, 0.6708, 0.3246, 0.6781, 0.3397, 0.6781, 0.3524, 0.6708, 0.3524, 0.6708, 0.3397, 0.6781, 0.3524, 0.6781, 0.362, 0.6708, 0.362, 0.6708, 0.3524, 0.694, 0.3958, 0.694, 0.4055, 0.6867, 0.4055, 0.6867, 0.3958, 0.694, 0.4055, 0.694, 0.4181, 0.6867, 0.4181, 0.6867, 0.4055, 0.694, 0.4181, 0.694, 0.4332, 0.6867, 0.4332, 0.6867, 0.4181, 0.6781, 0.3111, 0.6781, 0.3246, 0.6708, 0.3246, 0.6708, 0.3111, 0.1103, 0.9457, 0.1106, 0.9468, 0.1124, 0.9502, 0.09405, 0.9502, 0.09405, 0.8338, 0.1084, 0.8338, 0.1084, 0.9357, 0.109, 0.9413, 0.1103, 0.9457, 0.6781, 0.03648, 0.6781, 0.0547, 0.6708, 0.0547, 0.6708, 0.03648, 0.2825, 0.05655, 0.3116, 0.05655, 0.3116, 0.3619, 0.1662, 0.3619, 0.02071, 0.3619, 0.02071, 0.05655, 0.0498, 0.05655, 0.0498, 0.3082, 0.06832, 0.3182, 0.09255, 0.3285, 0.1205, 0.3357, 0.1507, 0.3394, 0.1662, 0.3405, 0.1816, 0.3394, 0.2119, 0.3357, 0.2398, 0.3285, 0.264, 0.3182, 0.2825, 0.3082, 0.6945, 0.3917, 0.694, 0.3958, 0.6867, 0.3958, 0.6867, 0.3917, 0.6708, 0.3661, 0.6708, 0.362, 0.6781, 0.362, 0.6786, 0.3661, 0.08172, 0.7175, 0.08172, 0.8338, 0.08172, 0.9502, 0.02841, 0.9502, 0.03831, 0.9317, 0.04863, 0.9075, 0.05582, 0.8795, 0.0595, 0.8493, 0.06067, 0.8338, 0.0595, 0.8184, 0.05582, 0.7881, 0.04863, 0.7602, 0.03831, 0.736, 0.02841, 0.7175, 0.2948, 0.7165, 0.3048, 0.7165, 0.3048, 0.9928, 0.2948, 0.9928, 0.7188, 0.7682, 0.7287, 0.7682, 0.7287, 0.8554, 0.7188, 0.8554, 0.9845, 0.668, 0.9746, 0.668, 0.9746, 0.3917, 0.9845, 0.3917, 0.3607, 0.7769, 0.3705, 0.7769, 0.3705, 0.8641, 0.3607, 0.8641, 0.7188, 0.7682, 0.7188, 0.8554, 0.6641, 0.8554, 0.6641, 0.7682, 0.9369, 0.2825, 0.8496, 0.2825, 0.8496, 0.006164, 0.9369, 0.006164, 0.006164, 0.7175, 0.01608, 0.7175, 0.01608, 0.9938, 0.006164, 0.9938, 0.2618, 0.7175, 0.2717, 0.7175, 0.2717, 0.8048, 0.2618, 0.8048, 0.9592, 0.2825, 0.9492, 0.2825, 0.9492, 0.006164, 0.9592, 0.006164, 0.3828, 0.7769, 0.3927, 0.7769, 0.3927, 0.8641, 0.3828, 0.8641, 0.2618, 0.7175, 0.2618, 0.8048, 0.2071, 0.8048, 0.2071, 0.7175, 0.9622, 0.668, 0.875, 0.668, 0.875, 0.3917, 0.9622, 0.3917, 0.8408, 0.7154, 0.8507, 0.7154, 0.8507, 0.9917, 0.8408, 0.9917, 0.6419, 0.7682, 0.6517, 0.7682, 0.6517, 0.8554, 0.6419, 0.8554, 0.9814, 0.2825, 0.9715, 0.2825, 0.9715, 0.006164, 0.9814, 0.006164, 0.3385, 0.7769, 0.3483, 0.7769, 0.3483, 0.8641, 0.3385, 0.8641, 0.6419, 0.7682, 0.6419, 0.8554, 0.5871, 0.8554, 0.5871, 0.7682, 0.9622, 0.9567, 0.875, 0.9567, 0.875, 0.6803, 0.9622, 0.6803])
_uv.active_render = True
_uv = me_bookshelf_001.uv_layers.new(name='Unfolded')
_uv.uv.foreach_set('vector', [0.0, 0.0, 0.0, 0.0, 0.0, 0.0, 0.0, 0.0, 0.0, 0.0, 0.0, 0.0, 0.0, 0.0, 0.0, 0.0, 0.0, 0.0, 0.0, 0.0, 0.0, 0.0, 0.0, 0.0, 0.0, 0.0, 0.0, 0.0, 0.0, 0.0, 0.0, 0.0, 0.0, 0.0, 0.0, 0.0, 0.0, 0.0, 0.0, 0.0, 0.0, 0.0, 0.0, 0.0, 0.0, 0.0, 0.0, 0.0, 0.0, 0.0, 0.0, 0.0, 0.0, 0.0, 0.0, 0.0, 0.0, 0.0, 0.0, 0.0, 0.0, 0.0, 0.0, 0.0, 0.0, 0.0, 0.0, 0.0, 0.0, 0.0, 0.0, 0.0, 0.0, 0.0, 0.0, 0.0, 0.0, 0.0, 0.0, 0.0, 0.0, 0.0, 0.0, 0.0, 0.0, 0.0, 0.0, 0.0, 0.0, 0.0, 0.0, 0.0, 0.0, 0.0, 0.0, 0.0, 0.0, 0.0, 0.0, 0.0, 0.0, 0.0, 0.0, 0.0, 0.0, 0.0, 0.0, 0.0, 0.0, 0.0, 0.0, 0.0, 0.0, 0.0, 0.0, 0.0, 0.0, 0.0, 0.0, 0.0, 0.0, 0.0, 0.0, 0.0, 0.0, 0.0, 0.0, 0.0, 0.0, 0.0, 0.0, 0.0, 0.0, 0.0, 0.0, 0.0, 0.0, 0.0, 0.0, 0.0, 0.0, 0.0, 0.0, 0.0, 0.0, 0.0, 0.0, 0.0, 0.0, 0.0, 0.0, 0.0, 0.0, 0.0, 0.0, 0.0, 0.0, 0.0, 0.0, 0.0, 0.0, 0.0, 0.0, 0.0, 0.0, 0.0, 0.0, 0.0, 0.0, 0.0, 0.0, 0.0, 0.0, 0.0, 0.0, 0.0, 0.0, 0.0, 0.0, 0.0, 0.0, 0.0, 0.0, 0.0, 0.0, 0.0, 0.0, 0.0, 0.0, 0.0, 0.0, 0.0, 0.0, 0.0, 0.0, 0.0, 0.0, 0.0, 0.0, 0.0, 0.0, 0.0, 0.0, 0.0, 0.0, 0.0, 0.0, 0.0, 0.0, 0.0, 0.0, 0.0, 0.0, 0.0, 0.0, 0.0, 0.0, 0.0, 0.0, 0.0, 0.0, 0.0, 0.0, 0.0, 0.0, 0.0, 0.0, 0.0, 0.0, 0.0, 0.0, 0.0, 0.0, 0.0, 0.0, 0.0, 0.0, 0.0, 0.0, 0.0, 0.0, 0.0, 0.0, 0.0, 0.0, 0.0, 0.0, 0.0, 0.0, 0.0, 0.0, 0.0, 0.0, 0.0, 0.0, 0.0, 0.0, 0.0, 0.0, 0.0, 0.0, 0.0, 0.0, 0.0, 0.0, 0.0, 0.0, 0.0, 0.0, 0.0, 0.0, 0.0, 0.0, 0.0, 0.0, 0.0, 0.0, 0.0, 0.0, 0.0, 0.0, 0.0, 0.0, 0.0, 0.0, 0.0, 0.0, 0.0, 0.0, 0.0, 0.0, 0.0, 0.0, 0.0, 0.0, 0.0, 0.0, 0.0, 0.0, 0.0, 0.0, 0.0, 0.0, 0.0, 0.0, 0.0, 0.0, 0.0, 0.0, 0.0, 0.0, 0.0, 0.0, 0.0, 0.0, 0.0, 0.0, 0.0, 0.0, 0.0, 0.0, 0.0, 0.0, 0.0, 0.0, 0.0, 0.0, 0.0, 0.0, 0.0, 0.0, 0.0, 0.0, 0.0, 0.0, 0.0, 0.0, 0.0, 0.0, 0.0, 0.0, 0.0, 0.0, 0.0, 0.0, 0.0, 0.0, 0.0, 0.0, 0.0, 0.0, 0.0, 0.0, 0.0, 0.0, 0.0, 0.0, 0.0, 0.0, 0.0, 0.0, 0.0, 0.0, 0.0, 0.0, 0.0, 0.0, 0.0, 0.0, 0.0, 0.0, 0.0, 0.0, 0.0, 0.0, 0.0, 0.0, 0.0, 0.0, 0.0, 0.0, 0.0, 0.0, 0.0, 0.0, 0.0, 0.0, 0.0, 0.0, 0.0, 0.0, 0.0, 0.0, 0.0, 0.0, 0.0, 0.0, 0.0, 0.0, 0.0, 0.0, 0.0, 0.0, 0.0, 0.0, 0.0, 0.0, 0.0, 0.0, 0.0, 0.0, 0.0, 0.0, 0.0, 0.0, 0.0, 0.0, 0.0, 0.0, 0.0, 0.0, 0.0, 0.0, 0.0, 0.0, 0.0, 0.0, 0.0, 0.0, 0.0, 0.0, 0.0, 0.0, 0.0, 0.0, 0.0, 0.0, 0.0, 0.0, 0.0, 0.0, 0.0, 0.0, 0.0, 0.0, 0.0, 0.0, 0.0, 0.0, 0.0, 0.0, 0.0, 0.0, 0.0, 0.0, 0.0, 0.0, 0.0, 0.0, 0.0, 0.0, 0.0, 0.0, 0.0, 0.0, 0.0, 0.0, 0.0, 0.0, 0.0, 0.0, 0.0, 0.0, 0.0, 0.0, 0.0, 0.0, 0.0, 0.0, 0.0, 0.0, 0.0, 0.0, 0.0, 0.0, 0.0, 0.0, 0.0, 0.0, 0.0, 0.0, 0.0, 0.0, 0.0, 0.0, 0.0, 0.0, 0.0, 0.0, 0.0, 0.0, 0.0, 0.0, 0.0, 0.0, 0.0, 0.0, 0.0, 0.0, 0.0, 0.0, 0.0, 0.0, 0.0, 0.0, 0.0, 0.0, 0.0, 0.0, 0.0, 0.0, 0.0, 0.0, 0.0, 0.0, 0.0, 0.0, 0.0, 0.0, 0.0, 0.0, 0.0, 0.0, 0.0, 0.0, 0.0, 0.0, 0.0, 0.0, 0.0, 0.0, 0.0, 0.0, 0.0, 0.0, 0.0, 0.0, 0.0, 0.0, 0.0, 0.0, 0.0, 0.0, 0.0, 0.0, 0.0, 0.0, 0.0, 0.0, 0.0, 0.0, 0.0, 0.0, 0.0, 0.0, 0.0, 0.0, 0.0, 0.0, 0.0, 0.0, 0.0, 0.0, 0.0, 0.0, 0.0, 0.0, 0.0, 0.0, 0.0, 0.0, 0.0, 0.0, 0.0, 0.0, 0.0, 0.0, 0.0, 0.0, 0.0, 0.0, 0.0, 0.0, 0.0, 0.0, 0.0, 0.0, 0.0, 0.0, 0.0, 0.0, 0.0, 0.0, 0.0, 0.0, 0.0, 0.0, 0.0, 0.0, 0.0, 0.0, 0.0, 0.0, 0.0, 0.0, 0.0, 0.0, 0.0, 0.0, 0.0, 0.0, 0.0, 0.0, 0.0, 0.0, 0.0, 0.0, 0.0, 0.0, 0.0, 0.0, 0.0, 0.0, 0.0, 0.0, 0.0, 0.0, 0.0, 0.0, 0.0, 0.0, 0.0, 0.0, 0.0, 0.0, 0.0, 0.0, 0.0, 0.0, 0.0, 0.0, 0.0, 0.0, 0.0, 0.0, 0.0, 0.0, 0.0, 0.0, 0.0, 0.0, 0.0, 0.0, 0.0, 0.0, 0.0, 0.0, 0.0, 0.0, 0.0, 0.0, 0.0, 0.0, 0.0, 0.0, 0.0, 0.0, 0.0, 0.0, 0.0, 0.0, 0.0, 0.0, 0.0, 0.0, 0.0, 0.0, 0.0, 0.0, 0.0, 0.0, 0.0, 0.0, 0.0, 0.0, 0.0, 0.0, 0.0, 0.0, 0.0, 0.0, 0.0, 0.0, 0.0, 0.0, 0.0, 0.0, 0.0, 0.0, 0.0, 0.0, 0.0, 0.0, 0.0, 0.0, 0.0, 0.0, 0.0, 0.0, 0.0, 0.0, 0.0, 0.0, 0.0, 0.0, 0.0, 0.0, 0.0, 0.0, 0.0, 0.0, 0.0, 0.0, 0.0, 0.0, 0.0, 0.0, 0.0, 0.0, 0.0, 0.0, 0.0, 0.0, 0.0, 0.0, 0.0, 0.0, 0.0, 0.0, 0.0, 0.0, 0.0, 0.0, 0.0, 0.0, 0.0, 0.0, 0.0, 0.0, 0.0, 0.0, 0.0, 0.0, 0.0, 0.0, 0.0, 0.0, 0.0, 0.0, 0.0, 0.0, 0.0, 0.0, 0.0, 0.0, 0.0, 0.0, 0.0, 0.0, 0.0, 0.0, 0.0, 0.0, 0.0, 0.0, 0.0, 0.0, 0.0, 0.0, 0.0, 0.0, 0.0, 0.0, 0.0, 0.0, 0.0, 0.0, 0.0, 0.0, 0.0, 0.0, 0.0, 0.0, 0.0, 0.0, 0.0, 0.0, 0.0, 0.0, 0.0, 0.0, 0.0, 0.0, 0.0, 0.0, 0.0, 0.0, 0.0, 0.0, 0.0, 0.0, 0.0, 0.0, 0.0, 0.0, 0.0, 0.0, 0.0, 0.0, 0.0, 0.0, 0.0, 0.0, 0.0, 0.0, 0.0, 0.0, 0.0, 0.0, 0.0, 0.0, 0.0, 0.0, 0.0, 0.0, 0.0, 0.0, 0.0, 0.0, 0.0, 0.0, 0.0, 0.0, 0.0, 0.0, 0.0, 0.0, 0.0, 0.0, 0.0, 0.0, 0.0, 0.0, 0.0, 0.0, 0.0, 0.0, 0.0, 0.0, 0.0, 0.0, 0.0, 0.0, 0.0, 0.0, 0.0, 0.0, 0.0, 0.0, 0.0, 0.0, 0.0, 0.0, 0.0, 0.0, 0.0, 0.0, 0.0, 0.0, 0.0, 0.0, 0.0, 0.0, 0.0, 0.0, 0.0, 0.0, 0.0, 0.0, 0.0, 0.0, 0.0, 0.0, 0.0, 0.0, 0.0, 0.0, 0.0, 0.0, 0.0, 0.0, 0.0, 0.0, 0.0, 0.0, 0.0, 0.0, 0.0, 0.0, 0.0, 0.0, 0.0, 0.0, 0.0, 0.0, 0.0, 0.0, 0.0, 0.0, 0.0, 0.0, 0.0, 0.0, 0.0, 0.0, 0.0, 0.0, 0.0, 0.0, 0.0, 0.0, 0.0, 0.0, 0.0, 0.0, 0.0, 0.0, 0.0, 0.0, 0.0, 0.0, 0.0, 0.0, 0.0, 0.0, 0.0, 0.0, 0.0, 0.0, 0.0, 0.0, 0.0, 0.0, 0.0, 0.0, 0.0, 0.0, 0.0, 0.0, 0.0, 0.0, 0.0, 0.0, 0.0, 0.0, 0.0, 0.0, 0.0, 0.0, 0.0, 0.0, 0.0, 0.0, 0.0, 0.0, 0.0, 0.0, 0.0, 0.0, 0.0, 0.0, 0.0, 0.0, 0.0, 0.0, 0.0, 0.0, 0.0, 0.0, 0.0, 0.0, 0.0, 0.0, 0.0, 0.0, 0.0, 0.0, 0.0, 0.0, 0.0, 0.0, 0.0, 0.0, 0.0, 0.0, 0.0, 0.0, 0.0, 0.0, 0.0, 0.0, 0.0, 0.0, 0.0, 0.0, 0.0, 0.0, 0.0, 0.0, 0.0, 0.0, 0.0, 0.0, 0.0, 0.0, 0.0, 0.0, 0.0, 0.0, 0.0, 0.0, 0.0, 0.0, 0.0, 0.0, 0.0, 0.0, 0.0, 0.0, 0.0, 0.0, 0.0, 0.0, 0.0, 0.0, 0.0, 0.0, 0.0, 0.0, 0.0, 0.0, 0.0, 0.0, 0.0, 0.0, 0.0, 0.0, 0.0, 0.0, 0.0, 0.0, 0.0, 0.0, 0.0, 0.0, 0.0, 0.0, 0.0, 0.0, 0.0, 0.0, 0.0, 0.0, 0.0, 0.0, 0.0, 0.0, 0.0, 0.0, 0.0, 0.0, 0.0, 0.0, 0.0, 0.0, 0.0, 0.0, 0.0, 0.0, 0.0, 0.0, 0.0, 0.0, 0.0, 0.0, 0.0, 0.0, 0.0, 0.0, 0.0, 0.0, 0.0, 0.0, 0.0, 0.0, 0.0, 0.0, 0.0, 0.0, 0.0, 0.0, 0.0, 0.0, 0.0, 0.0, 0.0, 0.0, 0.0, 0.0, 0.0, 0.0, 0.0, 0.0, 0.0, 0.0, 0.0, 0.0, 0.0, 0.0, 0.0, 0.0, 0.0, 0.0, 0.0, 0.0, 0.0, 0.0, 0.0, 0.0, 0.0, 0.0, 0.0, 0.0, 0.0, 0.0, 0.0, 0.0, 0.0, 0.0, 0.0, 0.0, 0.0, 0.0, 0.0, 0.0, 0.0, 0.0, 0.0, 0.0, 0.0, 0.0, 0.0, 0.0, 0.0, 0.0, 0.0, 0.0, 0.0, 0.0, 0.0, 0.0, 0.0, 0.0, 0.0, 0.0, 0.0, 0.0, 0.0, 0.0, 0.0, 0.0, 0.0, 0.0, 0.0, 0.0, 0.0, 0.0, 0.0, 0.0, 0.0, 0.0, 0.0, 0.0, 0.0, 0.0, 0.0, 0.0, 0.0, 0.0, 0.0, 0.0, 0.0, 0.0, 0.0, 0.0, 0.0, 0.0, 0.0, 0.0, 0.0, 0.0, 0.0, 0.0, 0.0, 0.0, 0.0, 0.0, 0.0, 0.0, 0.0, 0.0, 0.0, 0.0, 0.0, 0.0, 0.0, 0.0, 0.0, 0.0, 0.0, 0.0, 0.0, 0.0, 0.0, 0.0, 0.0, 0.0, 0.0, 0.0, 0.0, 0.0, 0.0, 0.0, 0.0, 0.0, 0.0, 0.0, 0.0, 0.0, 0.0, 0.0, 0.0, 0.0, 0.0, 0.0, 0.0, 0.0, 0.0, 0.0, 0.0, 0.0, 0.0, 0.0, 0.0, 0.0, 0.0, 0.0, 0.0, 0.0, 0.0, 0.0, 0.0, 0.0, 0.0, 0.0, 0.0, 0.0, 0.0, 0.0, 0.0, 0.0, 0.0, 0.0, 0.0, 0.0, 0.0, 0.0, 0.0, 0.0, 0.0, 0.0, 0.0, 0.0, 0.0, 0.0, 0.0, 0.0, 0.0, 0.0, 0.0, 0.0, 0.0, 0.0, 0.0, 0.0, 0.0, 0.0, 0.0, 0.0, 0.0, 0.0, 0.0, 0.0, 0.0, 0.0, 0.0, 0.0, 0.0, 0.0, 0.0, 0.0, 0.0, 0.0, 0.0, 0.0, 0.0, 0.0, 0.0, 0.0, 0.0, 0.0, 0.0, 0.0, 0.0, 0.0, 0.0, 0.0, 0.0, 0.0, 0.0, 0.0, 0.0, 0.0, 0.0, 0.0, 0.0, 0.0, 0.0, 0.0, 0.0, 0.0, 0.0, 0.0, 0.0, 0.0, 0.0, 0.0, 0.0, 0.0, 0.0, 0.0, 0.0, 0.0, 0.0, 0.0, 0.0, 0.0, 0.0, 0.0, 0.0, 0.0, 0.0, 0.0, 0.0, 0.0, 0.0, 0.0, 0.0, 0.0, 0.0, 0.0, 0.0, 0.0, 0.0, 0.0, 0.0, 0.0, 0.0, 0.0, 0.0, 0.0, 0.0, 0.0, 0.0, 0.0, 0.0, 0.0, 0.0, 0.0, 0.0, 0.0, 0.0, 0.0, 0.0, 0.0, 0.0, 0.0, 0.0, 0.0, 0.0, 0.0, 0.0, 0.0, 0.0, 0.0, 0.0, 0.0, 0.0, 0.0, 0.0, 0.0, 0.0, 0.0, 0.0, 0.0, 0.0, 0.0, 0.0, 0.0, 0.0, 0.0, 0.0, 0.0, 0.0, 0.0, 0.0, 0.0, 0.0, 0.0, 0.0, 0.0, 0.0, 0.0, 0.0, 0.0, 0.0, 0.0, 0.0, 0.0, 0.0, 0.0, 0.0, 0.0, 0.0, 0.0, 0.0, 0.0, 0.0, 0.0, 0.0, 0.0, 0.0, 0.0, 0.0, 0.0, 0.0, 0.0, 0.0, 0.0, 0.0, 0.0, 0.0, 0.0, 0.0, 0.0, 0.0, 0.0, 0.0, 0.0, 0.0, 0.0, 0.0, 0.0, 0.0, 0.0, 0.0, 0.0, 0.0, 0.0, 0.0, 0.0, 0.0, 0.0, 0.0, 0.0, 0.0, 0.0, 0.0, 0.0, 0.0, 0.0, 0.0, 0.0, 0.0, 0.0, 0.0, 0.0, 0.0, 0.0, 0.0, 0.0, 0.0, 0.0, 0.0, 0.0, 0.0, 0.0, 0.0, 0.0, 0.0, 0.0, 0.0, 0.0, 0.0, 0.0, 0.0, 0.0, 0.0, 0.0, 0.0, 0.0, 0.0, 0.0, 0.0, 0.0, 0.0, 0.0, 0.0, 0.0, 0.0, 0.0, 0.0, 0.0, 0.0, 0.0, 0.0, 0.0, 0.0, 0.0, 0.0, 0.0, 0.0, 0.0, 0.0, 0.0, 0.0, 0.0, 0.0, 0.0, 0.0, 0.0, 0.0, 0.0, 0.0, 0.0, 0.0, 0.0, 0.0, 0.0, 0.0, 0.0, 0.0, 0.0, 0.0, 0.0, 0.0, 0.0, 0.0, 0.0, 0.0, 0.0, 0.0, 0.0, 0.0, 0.0, 0.0, 0.0, 0.0, 0.0, 0.0, 0.0, 0.0, 0.0, 0.0, 0.0, 0.0, 0.0, 0.0, 0.0, 0.0, 0.0, 0.0, 0.0, 0.0, 0.0, 0.0, 0.0, 0.0, 0.0, 0.0, 0.0, 0.0, 0.0, 0.0, 0.0, 0.0, 0.0, 0.0, 0.0, 0.0, 0.0, 0.0, 0.0, 0.0, 0.0, 0.0, 0.0, 0.0, 0.0, 0.0, 0.0, 0.0, 0.0, 0.0, 0.0, 0.0, 0.0, 0.0, 0.0, 0.0, 0.0, 0.0, 0.0, 0.0, 0.0, 0.0, 0.0, 0.0, 0.0, 0.0, 0.0, 0.0, 0.0, 0.0, 0.0, 0.0, 0.0, 0.0, 0.0, 0.0, 0.0, 0.0, 0.0, 0.0, 0.0, 0.0, 0.0, 0.0, 0.0, 0.0, 0.0, 0.0, 0.0, 0.0, 0.0, 0.0, 0.0, 0.0, 0.0, 0.0, 0.0, 0.0, 0.0, 0.0, 0.0, 0.0, 0.0, 0.0, 0.0, 0.0, 0.0, 0.0, 0.0, 0.0, 0.0, 0.0, 0.0, 0.0, 0.0, 0.0, 0.0, 0.0, 0.0, 0.0, 0.0, 0.0, 0.0, 0.0, 0.0, 0.0, 0.0, 0.0, 0.0, 0.0, 0.0, 0.0, 0.0, 0.0, 0.0, 0.0, 0.0, 0.0, 0.0, 0.0, 0.0, 0.0, 0.0, 0.0, 0.0, 0.0, 0.0, 0.0, 0.0, 0.0, 0.0, 0.0, 0.0, 0.0, 0.0, 0.0, 0.0, 0.0, 0.0, 0.0, 0.0, 0.0, 0.0, 0.0, 0.0, 0.0, 0.0, 0.0, 0.0, 0.0, 0.0, 0.0, 0.0, 0.0, 0.0, 0.0, 0.0, 0.0, 0.0, 0.0, 0.0, 0.0, 0.0, 0.0, 0.0, 0.0, 0.0, 0.0, 0.0, 0.0, 0.0, 0.0, 0.0, 0.0, 0.0, 0.0, 0.0, 0.0, 0.0, 0.0, 0.0, 0.0, 0.0, 0.0, 0.0, 0.0, 0.0, 0.0, 0.0, 0.0, 0.0, 0.0, 0.0, 0.0, 0.0, 0.0, 0.0, 0.0, 0.0, 0.0, 0.0, 0.0, 0.0, 0.0, 0.0, 0.0, 0.0, 0.0, 0.0, 0.0, 0.0, 0.0, 0.0, 0.0, 0.0, 0.0, 0.0, 0.0, 0.0, 0.0, 0.0, 0.0, 0.0, 0.0, 0.0, 0.0, 0.0, 0.0, 0.0, 0.0, 0.0, 0.0, 0.0, 0.0, 0.0, 0.0, 0.0, 0.0, 0.0, 0.0, 0.0, 0.0, 0.0, 0.0, 0.0, 0.0, 0.0, 0.0, 0.0, 0.0, 0.0, 0.0, 0.0, 0.0, 0.0, 0.0, 0.0, 0.0])
me_bookshelf_001.materials.append(mat_lit)
me_bookshelf_001.update()

# ---- objects
ob_bookshelf_001 = bpy.data.objects.new('Bookshelf.001', me_bookshelf_001)

# ---- transforms, parenting, visibility, modifiers, constraints
ob_bookshelf_001.location = (0.0, 0.0, 0.0)
ob_bookshelf_001.rotation_euler = (1.571, -0.0, 0.0)
_m = ob_bookshelf_001.modifiers.new('Auto Smooth', 'NODES')
_m.node_group = ng_auto_smooth
_gi = [s.identifier for s in ng_auto_smooth.interface.items_tree if s.item_type == 'SOCKET' and s.in_out == 'INPUT']
_m[_gi[1]] = 1.466  # Angle

# ---- collection membership
col_collection.objects.link(ob_bookshelf_001)

# ---- scene / render settings (as saved in the file)
scene.frame_start = 1; scene.frame_end = 250; scene.frame_set(1)
scene.render.engine = 'CYCLES'
scene.render.use_simplify = True
scene.cycles.sampling_pattern = 'TABULATED_SOBOL'
scene.cycles.bake_type = 'AO'
scene.eevee.use_gtao = True
scene.eevee.use_raytracing = True
bpy.context.view_layer.update()

# ---- added for rendering (the .blend has no active camera and no usable light): camera, sun
cam_auto = bpy.data.cameras.new('AutoCamera')
cam_auto.lens = 50.0
cam_auto.sensor_width = 36.0
cam_auto.clip_end = 1000.0
ob_auto_camera = bpy.data.objects.new('AutoCamera', cam_auto)
scene.collection.objects.link(ob_auto_camera)
ob_auto_camera.location = (3.22751, -3.87301, 3.87967)
ob_auto_camera.rotation_euler = (1.09748, -7.21219e-08, 0.694738)
scene.camera = ob_auto_camera
light_auto_sun = bpy.data.lights.new('AutoSun', 'SUN')
light_auto_sun.energy = 3.0
light_auto_sun.angle = 0.0523599
ob_auto_sun = bpy.data.objects.new('AutoSun', light_auto_sun)
scene.collection.objects.link(ob_auto_sun)
ob_auto_sun.rotation_euler = (0.872665, 0.174533, 0.523599)
bpy.context.view_layer.update()
